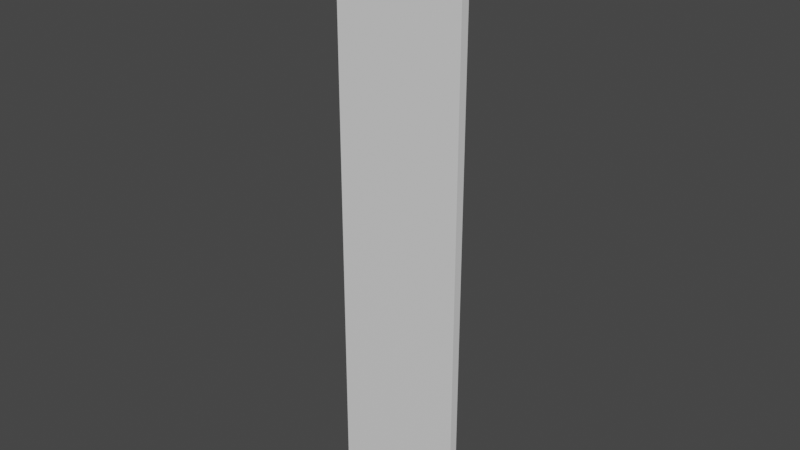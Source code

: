 # Source: 45DeUpAndDown.blend  (saved by Blender 2.82.7; exported with 4.5.12 LTS)
import bpy
from mathutils import Matrix  # noqa: F401  (used for matrix-valued properties, if any)

bpy.ops.wm.read_factory_settings(use_empty=True)
scene = bpy.context.scene
scene.name = 'Scene'

# ---- collections
col_collection = bpy.data.collections.new('Collection'); scene.collection.children.link(col_collection)

# ---- materials (node trees are filled in below, after node groups)
mat_material = bpy.data.materials.new('Material')
mat_material.alpha_threshold = 0.0
mat_material.use_transparent_shadow = False
mat_material.line_color = (0.0, 0.0, 0.0, 1.0)

# ---- material node trees
mat_material.use_nodes = True; mat_material.node_tree.nodes.clear()
_N = mat_material.node_tree.nodes; _L = mat_material.node_tree.links
n0 = _N.new('ShaderNodeOutputMaterial'); n0.name = 'Material Output'; n0.location = (300, 300)
n1 = _N.new('ShaderNodeBsdfPrincipled'); n1.name = 'Principled BSDF'; n1.location = (10, 300)
n1.distribution = 'GGX'
n1.subsurface_method = 'BURLEY'
n1.inputs[2].default_value = 0.4
n1.inputs[3].default_value = 1.45
n1.inputs[27].default_value = (0.0, 0.0, 0.0, 1.0)
n1.inputs[28].default_value = 1.0
_L.new(n1.outputs[0], n0.inputs[0])
n0.is_active_output = True

# ---- world
world_world = bpy.data.worlds.new('World'); scene.world = world_world
world_world.use_nodes = True; world_world.node_tree.nodes.clear()
_N = world_world.node_tree.nodes; _L = world_world.node_tree.links
n0 = _N.new('ShaderNodeOutputWorld'); n0.name = 'World Output'; n0.location = (300, 300)
n1 = _N.new('ShaderNodeBackground'); n1.name = 'Background'; n1.location = (10, 300)
n1.inputs[0].default_value = (0.05088, 0.05088, 0.05088, 1.0)
_L.new(n1.outputs[0], n0.inputs[0])
n0.is_active_output = True
world_world.color = (0.05088, 0.05088, 0.05088)
world_world.use_sun_shadow = False
world_world.sun_shadow_jitter_overblur = 0.0

# ---- meshes
me_cube = bpy.data.meshes.new('Cube')
me_cube.from_pydata([(1.0, 1.0, 1.0), (1.0, 1.0, -1.0), (1.0, -1.0, 1.0), (1.0, -1.0, -1.0), (-1.0, 1.0, 1.0), (-1.0, 1.0, -1.0), (-1.0, -1.0, 1.0), (-1.0, -1.0, -1.0)], [], [(0, 4, 6, 2), (3, 2, 6, 7), (7, 6, 4, 5), (5, 1, 3, 7), (1, 0, 2, 3), (5, 4, 0, 1)])
_uv = me_cube.uv_layers.new(name='UVMap')
_uv.uv.foreach_set('vector', [0.625, 0.5, 0.875, 0.5, 0.875, 0.75, 0.625, 0.75, 0.375, 0.75, 0.625, 0.75, 0.625, 1.0, 0.375, 1.0, 0.375, 0.0, 0.625, 0.0, 0.625, 0.25, 0.375, 0.25, 0.125, 0.5, 0.375, 0.5, 0.375, 0.75, 0.125, 0.75, 0.375, 0.5, 0.625, 0.5, 0.625, 0.75, 0.375, 0.75, 0.375, 0.25, 0.625, 0.25, 0.625, 0.5, 0.375, 0.5])
me_cube.materials.append(mat_material)
me_cube.use_remesh_preserve_volume = False
me_cube.use_remesh_preserve_attributes = False
me_cube.use_mirror_vertex_groups = False
me_cube.update()

# ---- objects
ob_cube = bpy.data.objects.new('Cube', me_cube)

# ---- transforms, parenting, visibility, modifiers, constraints
ob_cube.location = (0.0, 0.0, 0.0)
ob_cube.rotation_mode = 'QUATERNION'
ob_cube.rotation_quaternion = (0.5, -0.5, 0.5, 0.5)
ob_cube.scale = (4.541, 1.0, 0.06653)
ob_cube.lock_rotations_4d = False
ob_cube.empty_display_type = 'ARROWS'
ob_cube.lineart.crease_threshold = 0.0

# ---- collection membership
col_collection.objects.link(ob_cube)

# ---- scene / render settings (as saved in the file)
scene.frame_start = 1; scene.frame_end = 250; scene.frame_set(1)
scene.render.engine = 'BLENDER_EEVEE_NEXT'
scene.cycles.use_denoising = False
scene.cycles.samples = 128
scene.cycles.sampling_pattern = 'TABULATED_SOBOL'
scene.cycles.use_adaptive_sampling = False
scene.cycles.use_light_tree = False
scene.view_settings.view_transform = 'Filmic'
bpy.context.view_layer.update()

# ---- added for rendering (the .blend has no active camera and no usable light): camera, sun
cam_auto = bpy.data.cameras.new('AutoCamera')
cam_auto.lens = 50.0
cam_auto.sensor_width = 36.0
cam_auto.clip_end = 1000.0
ob_auto_camera = bpy.data.objects.new('AutoCamera', cam_auto)
scene.collection.objects.link(ob_auto_camera)
ob_auto_camera.location = (8.60447, -10.3254, 6.88358)
ob_auto_camera.rotation_euler = (1.09748, -7.21219e-08, 0.694738)
scene.camera = ob_auto_camera
light_auto_sun = bpy.data.lights.new('AutoSun', 'SUN')
light_auto_sun.energy = 3.0
light_auto_sun.angle = 0.0523599
ob_auto_sun = bpy.data.objects.new('AutoSun', light_auto_sun)
scene.collection.objects.link(ob_auto_sun)
ob_auto_sun.rotation_euler = (0.872665, 0.174533, 0.523599)
bpy.context.view_layer.update()

